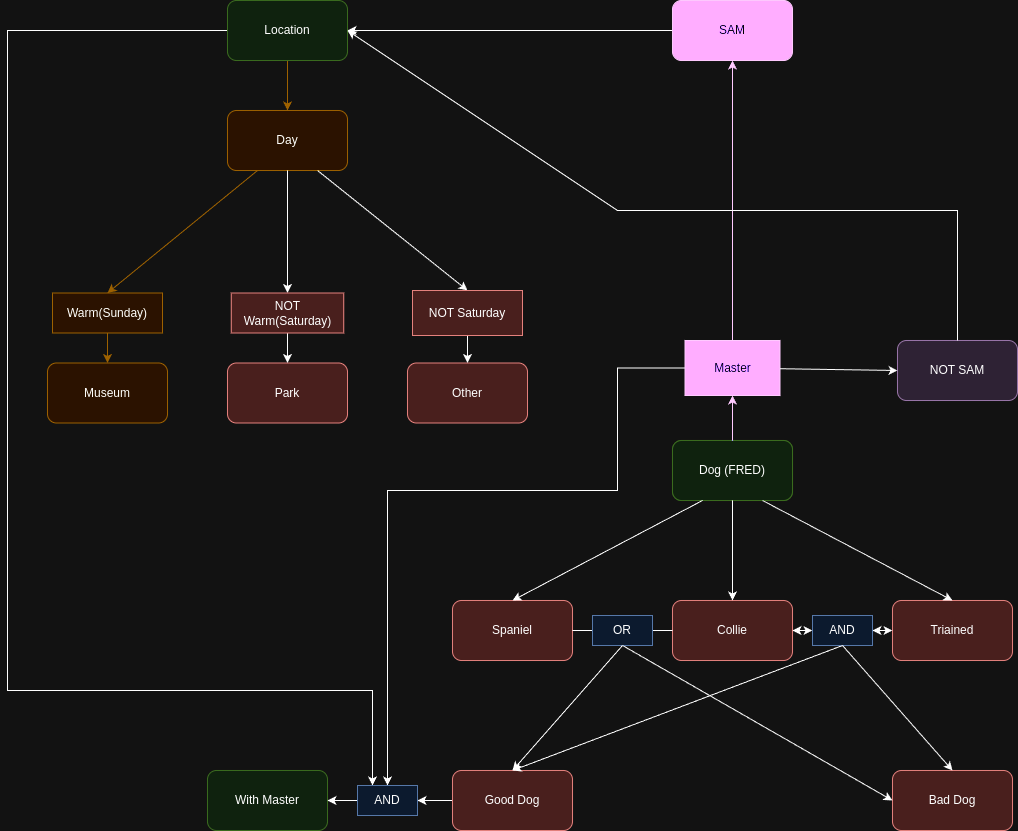

The diagram above was exported from draw.io. Its source (the exported page's mxGraphModel, read from the mxfile embedded in the PNG):
<mxGraphModel dx="1410" dy="859" grid="1" gridSize="10" guides="1" tooltips="1" connect="1" arrows="1" fold="1" page="1" pageScale="1" pageWidth="850" pageHeight="1100" math="0" shadow="0">
  <root>
    <mxCell id="0" />
    <mxCell id="1" parent="0" />
    <mxCell id="d40K5zbwZpNgVOf2NwU2-1" value="Day" style="rounded=1;whiteSpace=wrap;html=1;fillColor=#ffe6cc;strokeColor=#d79b00;" vertex="1" parent="1">
      <mxGeometry x="70" y="220" width="120" height="60" as="geometry" />
    </mxCell>
    <mxCell id="d40K5zbwZpNgVOf2NwU2-2" value="Park" style="rounded=1;whiteSpace=wrap;html=1;fillColor=#f8cecc;strokeColor=#b85450;" vertex="1" parent="1">
      <mxGeometry x="70" y="472.5" width="120" height="60" as="geometry" />
    </mxCell>
    <mxCell id="d40K5zbwZpNgVOf2NwU2-3" value="Museum" style="rounded=1;whiteSpace=wrap;html=1;fillColor=#ffe6cc;strokeColor=#d79b00;" vertex="1" parent="1">
      <mxGeometry x="-110" y="472.5" width="120" height="60" as="geometry" />
    </mxCell>
    <mxCell id="d40K5zbwZpNgVOf2NwU2-4" value="Other" style="rounded=1;whiteSpace=wrap;html=1;fillColor=#f8cecc;strokeColor=#b85450;" vertex="1" parent="1">
      <mxGeometry x="250" y="472.5" width="120" height="60" as="geometry" />
    </mxCell>
    <mxCell id="d40K5zbwZpNgVOf2NwU2-6" value="" style="endArrow=classic;html=1;rounded=0;exitX=0.25;exitY=1;exitDx=0;exitDy=0;entryX=0.5;entryY=0;entryDx=0;entryDy=0;fillColor=#ffe6cc;strokeColor=#d79b00;" edge="1" parent="1" source="d40K5zbwZpNgVOf2NwU2-1" target="d40K5zbwZpNgVOf2NwU2-8">
      <mxGeometry width="50" height="50" relative="1" as="geometry">
        <mxPoint x="130" y="490" as="sourcePoint" />
        <mxPoint x="180" y="440" as="targetPoint" />
      </mxGeometry>
    </mxCell>
    <mxCell id="d40K5zbwZpNgVOf2NwU2-8" value="Warm(Sunday)" style="text;html=1;align=center;verticalAlign=middle;whiteSpace=wrap;rounded=0;fillColor=#ffe6cc;strokeColor=#d79b00;" vertex="1" parent="1">
      <mxGeometry x="-105" y="402.5" width="110" height="40" as="geometry" />
    </mxCell>
    <mxCell id="d40K5zbwZpNgVOf2NwU2-9" value="" style="endArrow=classic;html=1;rounded=0;exitX=0.5;exitY=1;exitDx=0;exitDy=0;entryX=0.5;entryY=0;entryDx=0;entryDy=0;" edge="1" parent="1" source="d40K5zbwZpNgVOf2NwU2-15" target="d40K5zbwZpNgVOf2NwU2-4">
      <mxGeometry width="50" height="50" relative="1" as="geometry">
        <mxPoint x="-20" y="612.5" as="sourcePoint" />
        <mxPoint x="30" y="562.5" as="targetPoint" />
      </mxGeometry>
    </mxCell>
    <mxCell id="d40K5zbwZpNgVOf2NwU2-10" value="" style="endArrow=classic;html=1;rounded=0;exitX=0.5;exitY=1;exitDx=0;exitDy=0;entryX=0.5;entryY=0;entryDx=0;entryDy=0;" edge="1" parent="1" source="d40K5zbwZpNgVOf2NwU2-11" target="d40K5zbwZpNgVOf2NwU2-2">
      <mxGeometry width="50" height="50" relative="1" as="geometry">
        <mxPoint x="130" y="542.5" as="sourcePoint" />
        <mxPoint x="180" y="492.5" as="targetPoint" />
      </mxGeometry>
    </mxCell>
    <mxCell id="d40K5zbwZpNgVOf2NwU2-12" value="" style="endArrow=classic;html=1;rounded=0;exitX=0.5;exitY=1;exitDx=0;exitDy=0;entryX=0.5;entryY=0;entryDx=0;entryDy=0;" edge="1" parent="1" source="d40K5zbwZpNgVOf2NwU2-1" target="d40K5zbwZpNgVOf2NwU2-11">
      <mxGeometry width="50" height="50" relative="1" as="geometry">
        <mxPoint x="130" y="280" as="sourcePoint" />
        <mxPoint x="130" y="420" as="targetPoint" />
      </mxGeometry>
    </mxCell>
    <mxCell id="d40K5zbwZpNgVOf2NwU2-11" value="NOT Warm(Saturday)" style="text;html=1;align=center;verticalAlign=middle;whiteSpace=wrap;rounded=0;fillColor=#f8cecc;strokeColor=#b85450;" vertex="1" parent="1">
      <mxGeometry x="73.75" y="402.5" width="112.5" height="40" as="geometry" />
    </mxCell>
    <mxCell id="d40K5zbwZpNgVOf2NwU2-13" value="" style="endArrow=classic;html=1;rounded=0;exitX=0.5;exitY=1;exitDx=0;exitDy=0;entryX=0.5;entryY=0;entryDx=0;entryDy=0;fillColor=#ffe6cc;strokeColor=#d79b00;" edge="1" parent="1" source="d40K5zbwZpNgVOf2NwU2-8" target="d40K5zbwZpNgVOf2NwU2-3">
      <mxGeometry width="50" height="50" relative="1" as="geometry">
        <mxPoint x="-70" y="622.5" as="sourcePoint" />
        <mxPoint x="-20" y="572.5" as="targetPoint" />
      </mxGeometry>
    </mxCell>
    <mxCell id="d40K5zbwZpNgVOf2NwU2-14" value="" style="endArrow=classic;html=1;rounded=0;exitX=0.75;exitY=1;exitDx=0;exitDy=0;entryX=0.5;entryY=0;entryDx=0;entryDy=0;" edge="1" parent="1" source="d40K5zbwZpNgVOf2NwU2-1" target="d40K5zbwZpNgVOf2NwU2-15">
      <mxGeometry width="50" height="50" relative="1" as="geometry">
        <mxPoint x="160" y="280" as="sourcePoint" />
        <mxPoint x="310" y="420" as="targetPoint" />
      </mxGeometry>
    </mxCell>
    <mxCell id="d40K5zbwZpNgVOf2NwU2-15" value="NOT Saturday" style="text;html=1;align=center;verticalAlign=middle;whiteSpace=wrap;rounded=0;fillColor=#f8cecc;strokeColor=#b85450;" vertex="1" parent="1">
      <mxGeometry x="255" y="400" width="110" height="45" as="geometry" />
    </mxCell>
    <mxCell id="d40K5zbwZpNgVOf2NwU2-17" value="Good Dog" style="rounded=1;whiteSpace=wrap;html=1;fillColor=#d5e8d4;strokeColor=#82b366;" vertex="1" parent="1">
      <mxGeometry x="515" y="550" width="120" height="60" as="geometry" />
    </mxCell>
    <mxCell id="d40K5zbwZpNgVOf2NwU2-19" value="Triained" style="rounded=1;whiteSpace=wrap;html=1;fillColor=#f8cecc;strokeColor=#b85450;" vertex="1" parent="1">
      <mxGeometry x="735" y="710" width="120" height="60" as="geometry" />
    </mxCell>
    <mxCell id="d40K5zbwZpNgVOf2NwU2-20" value="Spaniel" style="rounded=1;whiteSpace=wrap;html=1;fillColor=#f8cecc;strokeColor=#b85450;" vertex="1" parent="1">
      <mxGeometry x="295" y="710" width="120" height="60" as="geometry" />
    </mxCell>
    <mxCell id="d40K5zbwZpNgVOf2NwU2-21" value="Dog (FRED)" style="rounded=1;whiteSpace=wrap;html=1;fillColor=#d5e8d4;strokeColor=#82b366;" vertex="1" parent="1">
      <mxGeometry x="515" y="550" width="120" height="60" as="geometry" />
    </mxCell>
    <mxCell id="d40K5zbwZpNgVOf2NwU2-67" style="edgeStyle=orthogonalEdgeStyle;rounded=0;orthogonalLoop=1;jettySize=auto;html=1;exitX=0;exitY=0.5;exitDx=0;exitDy=0;entryX=1;entryY=0.5;entryDx=0;entryDy=0;" edge="1" parent="1" source="d40K5zbwZpNgVOf2NwU2-24" target="d40K5zbwZpNgVOf2NwU2-64">
      <mxGeometry relative="1" as="geometry" />
    </mxCell>
    <mxCell id="d40K5zbwZpNgVOf2NwU2-24" value="Good Dog" style="rounded=1;whiteSpace=wrap;html=1;fillColor=#f8cecc;strokeColor=#b85450;" vertex="1" parent="1">
      <mxGeometry x="295" y="880" width="120" height="60" as="geometry" />
    </mxCell>
    <mxCell id="d40K5zbwZpNgVOf2NwU2-25" value="Bad Dog" style="rounded=1;whiteSpace=wrap;html=1;fillColor=#f8cecc;strokeColor=#b85450;" vertex="1" parent="1">
      <mxGeometry x="735" y="880" width="120" height="60" as="geometry" />
    </mxCell>
    <mxCell id="d40K5zbwZpNgVOf2NwU2-26" value="Collie" style="rounded=1;whiteSpace=wrap;html=1;fillColor=#f8cecc;strokeColor=#b85450;" vertex="1" parent="1">
      <mxGeometry x="515" y="710" width="120" height="60" as="geometry" />
    </mxCell>
    <mxCell id="d40K5zbwZpNgVOf2NwU2-27" value="" style="endArrow=none;html=1;rounded=0;entryX=0;entryY=0.5;entryDx=0;entryDy=0;exitX=1;exitY=0.5;exitDx=0;exitDy=0;" edge="1" parent="1" source="d40K5zbwZpNgVOf2NwU2-29" target="d40K5zbwZpNgVOf2NwU2-26">
      <mxGeometry width="50" height="50" relative="1" as="geometry">
        <mxPoint x="455" y="750" as="sourcePoint" />
        <mxPoint x="505" y="700" as="targetPoint" />
      </mxGeometry>
    </mxCell>
    <mxCell id="d40K5zbwZpNgVOf2NwU2-28" value="" style="endArrow=classic;startArrow=classic;html=1;rounded=0;exitX=1;exitY=0.5;exitDx=0;exitDy=0;entryX=0;entryY=0.5;entryDx=0;entryDy=0;" edge="1" parent="1" source="d40K5zbwZpNgVOf2NwU2-31" target="d40K5zbwZpNgVOf2NwU2-19">
      <mxGeometry width="50" height="50" relative="1" as="geometry">
        <mxPoint x="645" y="750" as="sourcePoint" />
        <mxPoint x="695" y="700" as="targetPoint" />
      </mxGeometry>
    </mxCell>
    <mxCell id="d40K5zbwZpNgVOf2NwU2-30" value="" style="endArrow=none;html=1;rounded=0;entryX=0;entryY=0.5;entryDx=0;entryDy=0;exitX=1;exitY=0.5;exitDx=0;exitDy=0;" edge="1" parent="1" source="d40K5zbwZpNgVOf2NwU2-20" target="d40K5zbwZpNgVOf2NwU2-29">
      <mxGeometry width="50" height="50" relative="1" as="geometry">
        <mxPoint x="455" y="740" as="sourcePoint" />
        <mxPoint x="515" y="740" as="targetPoint" />
      </mxGeometry>
    </mxCell>
    <mxCell id="d40K5zbwZpNgVOf2NwU2-29" value="OR" style="text;html=1;align=center;verticalAlign=middle;whiteSpace=wrap;rounded=0;fillColor=#dae8fc;strokeColor=#6c8ebf;" vertex="1" parent="1">
      <mxGeometry x="435" y="725" width="60" height="30" as="geometry" />
    </mxCell>
    <mxCell id="d40K5zbwZpNgVOf2NwU2-32" value="" style="endArrow=classic;startArrow=classic;html=1;rounded=0;exitX=1;exitY=0.5;exitDx=0;exitDy=0;entryX=0;entryY=0.5;entryDx=0;entryDy=0;" edge="1" parent="1" source="d40K5zbwZpNgVOf2NwU2-26" target="d40K5zbwZpNgVOf2NwU2-31">
      <mxGeometry width="50" height="50" relative="1" as="geometry">
        <mxPoint x="635" y="740" as="sourcePoint" />
        <mxPoint x="725" y="740" as="targetPoint" />
      </mxGeometry>
    </mxCell>
    <mxCell id="d40K5zbwZpNgVOf2NwU2-31" value="AND" style="text;html=1;align=center;verticalAlign=middle;whiteSpace=wrap;rounded=0;fillColor=#dae8fc;strokeColor=#6c8ebf;" vertex="1" parent="1">
      <mxGeometry x="655" y="725" width="60" height="30" as="geometry" />
    </mxCell>
    <mxCell id="d40K5zbwZpNgVOf2NwU2-34" value="" style="endArrow=classic;html=1;rounded=0;exitX=0.25;exitY=1;exitDx=0;exitDy=0;entryX=0.5;entryY=0;entryDx=0;entryDy=0;" edge="1" parent="1" source="d40K5zbwZpNgVOf2NwU2-21" target="d40K5zbwZpNgVOf2NwU2-20">
      <mxGeometry width="50" height="50" relative="1" as="geometry">
        <mxPoint x="425" y="680" as="sourcePoint" />
        <mxPoint x="475" y="630" as="targetPoint" />
      </mxGeometry>
    </mxCell>
    <mxCell id="d40K5zbwZpNgVOf2NwU2-36" value="" style="endArrow=classic;html=1;rounded=0;exitX=0.75;exitY=1;exitDx=0;exitDy=0;entryX=0.5;entryY=0;entryDx=0;entryDy=0;" edge="1" parent="1" source="d40K5zbwZpNgVOf2NwU2-21" target="d40K5zbwZpNgVOf2NwU2-19">
      <mxGeometry width="50" height="50" relative="1" as="geometry">
        <mxPoint x="385" y="680" as="sourcePoint" />
        <mxPoint x="435" y="630" as="targetPoint" />
      </mxGeometry>
    </mxCell>
    <mxCell id="d40K5zbwZpNgVOf2NwU2-37" value="" style="endArrow=classic;html=1;rounded=0;exitX=0.5;exitY=1;exitDx=0;exitDy=0;entryX=0.5;entryY=0;entryDx=0;entryDy=0;" edge="1" parent="1" source="d40K5zbwZpNgVOf2NwU2-21" target="d40K5zbwZpNgVOf2NwU2-26">
      <mxGeometry width="50" height="50" relative="1" as="geometry">
        <mxPoint x="385" y="680" as="sourcePoint" />
        <mxPoint x="435" y="630" as="targetPoint" />
      </mxGeometry>
    </mxCell>
    <mxCell id="d40K5zbwZpNgVOf2NwU2-38" value="" style="endArrow=classic;html=1;rounded=0;exitX=0.5;exitY=1;exitDx=0;exitDy=0;entryX=0;entryY=0.5;entryDx=0;entryDy=0;" edge="1" parent="1" source="d40K5zbwZpNgVOf2NwU2-29" target="d40K5zbwZpNgVOf2NwU2-25">
      <mxGeometry width="50" height="50" relative="1" as="geometry">
        <mxPoint x="495" y="860" as="sourcePoint" />
        <mxPoint x="545" y="810" as="targetPoint" />
      </mxGeometry>
    </mxCell>
    <mxCell id="d40K5zbwZpNgVOf2NwU2-39" value="" style="endArrow=classic;html=1;rounded=0;exitX=0.5;exitY=1;exitDx=0;exitDy=0;entryX=0.5;entryY=0;entryDx=0;entryDy=0;" edge="1" parent="1" source="d40K5zbwZpNgVOf2NwU2-29" target="d40K5zbwZpNgVOf2NwU2-24">
      <mxGeometry width="50" height="50" relative="1" as="geometry">
        <mxPoint x="455" y="870" as="sourcePoint" />
        <mxPoint x="505" y="820" as="targetPoint" />
      </mxGeometry>
    </mxCell>
    <mxCell id="d40K5zbwZpNgVOf2NwU2-41" value="" style="endArrow=classic;html=1;rounded=0;exitX=0.5;exitY=1;exitDx=0;exitDy=0;entryX=0.5;entryY=0;entryDx=0;entryDy=0;" edge="1" parent="1" source="d40K5zbwZpNgVOf2NwU2-31" target="d40K5zbwZpNgVOf2NwU2-24">
      <mxGeometry width="50" height="50" relative="1" as="geometry">
        <mxPoint x="395" y="630" as="sourcePoint" />
        <mxPoint x="445" y="580" as="targetPoint" />
      </mxGeometry>
    </mxCell>
    <mxCell id="d40K5zbwZpNgVOf2NwU2-42" value="" style="endArrow=classic;html=1;rounded=0;exitX=0.5;exitY=1;exitDx=0;exitDy=0;entryX=0.5;entryY=0;entryDx=0;entryDy=0;" edge="1" parent="1" source="d40K5zbwZpNgVOf2NwU2-31" target="d40K5zbwZpNgVOf2NwU2-25">
      <mxGeometry width="50" height="50" relative="1" as="geometry">
        <mxPoint x="395" y="630" as="sourcePoint" />
        <mxPoint x="445" y="580" as="targetPoint" />
      </mxGeometry>
    </mxCell>
    <mxCell id="d40K5zbwZpNgVOf2NwU2-54" style="edgeStyle=orthogonalEdgeStyle;rounded=0;orthogonalLoop=1;jettySize=auto;html=1;exitX=0;exitY=0.5;exitDx=0;exitDy=0;entryX=1;entryY=0.5;entryDx=0;entryDy=0;" edge="1" parent="1" source="d40K5zbwZpNgVOf2NwU2-44" target="d40K5zbwZpNgVOf2NwU2-53">
      <mxGeometry relative="1" as="geometry" />
    </mxCell>
    <mxCell id="d40K5zbwZpNgVOf2NwU2-44" value="SAM" style="rounded=1;whiteSpace=wrap;html=1;fillColor=#6a00ff;strokeColor=#3700CC;fontColor=#ffffff;" vertex="1" parent="1">
      <mxGeometry x="515" y="110" width="120" height="60" as="geometry" />
    </mxCell>
    <mxCell id="d40K5zbwZpNgVOf2NwU2-46" value="" style="endArrow=classic;html=1;rounded=0;exitX=0.5;exitY=0;exitDx=0;exitDy=0;entryX=0.5;entryY=1;entryDx=0;entryDy=0;fillColor=#6a00ff;strokeColor=#3700CC;" edge="1" parent="1" source="d40K5zbwZpNgVOf2NwU2-49" target="d40K5zbwZpNgVOf2NwU2-44">
      <mxGeometry width="50" height="50" relative="1" as="geometry">
        <mxPoint x="550" y="520" as="sourcePoint" />
        <mxPoint x="600" y="470" as="targetPoint" />
      </mxGeometry>
    </mxCell>
    <mxCell id="d40K5zbwZpNgVOf2NwU2-48" value="" style="endArrow=classic;html=1;rounded=0;exitX=0.5;exitY=0;exitDx=0;exitDy=0;entryX=0.5;entryY=1;entryDx=0;entryDy=0;fillColor=#6a00ff;strokeColor=#3700CC;" edge="1" parent="1" source="d40K5zbwZpNgVOf2NwU2-21" target="d40K5zbwZpNgVOf2NwU2-49">
      <mxGeometry width="50" height="50" relative="1" as="geometry">
        <mxPoint x="575" y="550" as="sourcePoint" />
        <mxPoint x="575" y="170" as="targetPoint" />
      </mxGeometry>
    </mxCell>
    <mxCell id="d40K5zbwZpNgVOf2NwU2-66" style="edgeStyle=orthogonalEdgeStyle;rounded=0;orthogonalLoop=1;jettySize=auto;html=1;exitX=0;exitY=0.5;exitDx=0;exitDy=0;entryX=0.5;entryY=0;entryDx=0;entryDy=0;" edge="1" parent="1" source="d40K5zbwZpNgVOf2NwU2-49" target="d40K5zbwZpNgVOf2NwU2-64">
      <mxGeometry relative="1" as="geometry">
        <Array as="points">
          <mxPoint x="460" y="478" />
          <mxPoint x="460" y="600" />
          <mxPoint x="230" y="600" />
        </Array>
      </mxGeometry>
    </mxCell>
    <mxCell id="d40K5zbwZpNgVOf2NwU2-49" value="Master" style="text;html=1;align=center;verticalAlign=middle;whiteSpace=wrap;rounded=0;fillColor=#6a00ff;strokeColor=#3700CC;fontColor=#ffffff;" vertex="1" parent="1">
      <mxGeometry x="527.5" y="450" width="95" height="55" as="geometry" />
    </mxCell>
    <mxCell id="d40K5zbwZpNgVOf2NwU2-50" value="NOT SAM" style="rounded=1;whiteSpace=wrap;html=1;fillColor=#e1d5e7;strokeColor=#9673a6;" vertex="1" parent="1">
      <mxGeometry x="740" y="450" width="120" height="60" as="geometry" />
    </mxCell>
    <mxCell id="d40K5zbwZpNgVOf2NwU2-51" value="" style="endArrow=classic;html=1;rounded=0;entryX=0;entryY=0.5;entryDx=0;entryDy=0;" edge="1" parent="1" source="d40K5zbwZpNgVOf2NwU2-49" target="d40K5zbwZpNgVOf2NwU2-50">
      <mxGeometry width="50" height="50" relative="1" as="geometry">
        <mxPoint x="622.5" y="527.5" as="sourcePoint" />
        <mxPoint x="693.2106781186548" y="477.5" as="targetPoint" />
      </mxGeometry>
    </mxCell>
    <mxCell id="d40K5zbwZpNgVOf2NwU2-55" value="" style="edgeStyle=orthogonalEdgeStyle;rounded=0;orthogonalLoop=1;jettySize=auto;html=1;fillColor=#ffe6cc;strokeColor=#d79b00;" edge="1" parent="1" source="d40K5zbwZpNgVOf2NwU2-53" target="d40K5zbwZpNgVOf2NwU2-1">
      <mxGeometry relative="1" as="geometry" />
    </mxCell>
    <mxCell id="d40K5zbwZpNgVOf2NwU2-69" style="edgeStyle=orthogonalEdgeStyle;rounded=0;orthogonalLoop=1;jettySize=auto;html=1;entryX=0.25;entryY=0;entryDx=0;entryDy=0;" edge="1" parent="1" source="d40K5zbwZpNgVOf2NwU2-53" target="d40K5zbwZpNgVOf2NwU2-64">
      <mxGeometry relative="1" as="geometry">
        <Array as="points">
          <mxPoint x="-150" y="140" />
          <mxPoint x="-150" y="800" />
          <mxPoint x="215" y="800" />
        </Array>
      </mxGeometry>
    </mxCell>
    <mxCell id="d40K5zbwZpNgVOf2NwU2-53" value="Location" style="rounded=1;whiteSpace=wrap;html=1;fillColor=#d5e8d4;strokeColor=#82b366;" vertex="1" parent="1">
      <mxGeometry x="70" y="110" width="120" height="60" as="geometry" />
    </mxCell>
    <mxCell id="d40K5zbwZpNgVOf2NwU2-56" value="" style="endArrow=classic;html=1;rounded=0;exitX=0.5;exitY=0;exitDx=0;exitDy=0;entryX=1;entryY=0.5;entryDx=0;entryDy=0;" edge="1" parent="1" source="d40K5zbwZpNgVOf2NwU2-50" target="d40K5zbwZpNgVOf2NwU2-53">
      <mxGeometry width="50" height="50" relative="1" as="geometry">
        <mxPoint x="790" y="450" as="sourcePoint" />
        <mxPoint x="840" y="400" as="targetPoint" />
        <Array as="points">
          <mxPoint x="800" y="320" />
          <mxPoint x="460" y="320" />
        </Array>
      </mxGeometry>
    </mxCell>
    <mxCell id="d40K5zbwZpNgVOf2NwU2-57" value="With Master" style="rounded=1;whiteSpace=wrap;html=1;fillColor=#d5e8d4;strokeColor=#82b366;" vertex="1" parent="1">
      <mxGeometry x="50" y="880" width="120" height="60" as="geometry" />
    </mxCell>
    <mxCell id="d40K5zbwZpNgVOf2NwU2-68" style="edgeStyle=orthogonalEdgeStyle;rounded=0;orthogonalLoop=1;jettySize=auto;html=1;exitX=0;exitY=0.5;exitDx=0;exitDy=0;entryX=1;entryY=0.5;entryDx=0;entryDy=0;" edge="1" parent="1" source="d40K5zbwZpNgVOf2NwU2-64" target="d40K5zbwZpNgVOf2NwU2-57">
      <mxGeometry relative="1" as="geometry" />
    </mxCell>
    <mxCell id="d40K5zbwZpNgVOf2NwU2-64" value="AND" style="text;html=1;align=center;verticalAlign=middle;whiteSpace=wrap;rounded=0;fillColor=#dae8fc;strokeColor=#6c8ebf;" vertex="1" parent="1">
      <mxGeometry x="200" y="895" width="60" height="30" as="geometry" />
    </mxCell>
  </root>
</mxGraphModel>